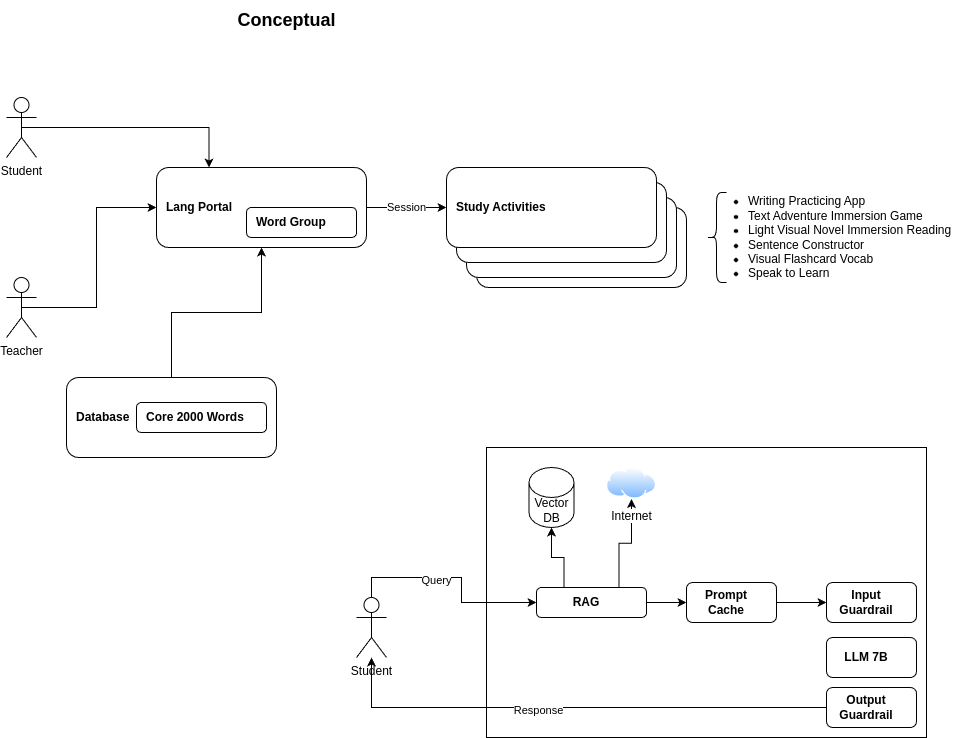

The diagram above was exported from draw.io. Its source (the exported page's mxGraphModel, read from the mxfile embedded in the PNG):
<mxGraphModel dx="1434" dy="716" grid="1" gridSize="10" guides="1" tooltips="1" connect="1" arrows="1" fold="1" page="0" pageScale="1" pageWidth="827" pageHeight="1169" math="0" shadow="0">
  <root>
    <mxCell id="0" />
    <mxCell id="1" parent="0" />
    <mxCell id="9CZH-DlGAh1ZhKFBSRve-1" value="Conceptual" style="text;html=1;align=center;verticalAlign=middle;resizable=0;points=[];autosize=1;strokeColor=none;fillColor=none;fontStyle=1;fontSize=18;" vertex="1" parent="1">
      <mxGeometry x="335" y="133" width="110" height="40" as="geometry" />
    </mxCell>
    <mxCell id="9CZH-DlGAh1ZhKFBSRve-9" style="edgeStyle=orthogonalEdgeStyle;rounded=0;orthogonalLoop=1;jettySize=auto;html=1;exitX=0.5;exitY=0.5;exitDx=0;exitDy=0;exitPerimeter=0;entryX=0.25;entryY=0;entryDx=0;entryDy=0;" edge="1" parent="1" source="9CZH-DlGAh1ZhKFBSRve-2" target="9CZH-DlGAh1ZhKFBSRve-6">
      <mxGeometry relative="1" as="geometry" />
    </mxCell>
    <mxCell id="9CZH-DlGAh1ZhKFBSRve-2" value="Student" style="shape=umlActor;verticalLabelPosition=bottom;verticalAlign=top;html=1;outlineConnect=0;" vertex="1" parent="1">
      <mxGeometry x="110" y="230" width="30" height="60" as="geometry" />
    </mxCell>
    <mxCell id="9CZH-DlGAh1ZhKFBSRve-10" style="edgeStyle=orthogonalEdgeStyle;rounded=0;orthogonalLoop=1;jettySize=auto;html=1;exitX=0.5;exitY=0.5;exitDx=0;exitDy=0;exitPerimeter=0;entryX=0;entryY=0.5;entryDx=0;entryDy=0;" edge="1" parent="1" source="9CZH-DlGAh1ZhKFBSRve-5" target="9CZH-DlGAh1ZhKFBSRve-6">
      <mxGeometry relative="1" as="geometry" />
    </mxCell>
    <mxCell id="9CZH-DlGAh1ZhKFBSRve-5" value="Teacher" style="shape=umlActor;verticalLabelPosition=bottom;verticalAlign=top;html=1;outlineConnect=0;" vertex="1" parent="1">
      <mxGeometry x="110" y="410" width="30" height="60" as="geometry" />
    </mxCell>
    <mxCell id="9CZH-DlGAh1ZhKFBSRve-18" value="Session" style="edgeStyle=orthogonalEdgeStyle;rounded=0;orthogonalLoop=1;jettySize=auto;html=1;exitX=1;exitY=0.5;exitDx=0;exitDy=0;entryX=0;entryY=0.5;entryDx=0;entryDy=0;" edge="1" parent="1" source="9CZH-DlGAh1ZhKFBSRve-6" target="9CZH-DlGAh1ZhKFBSRve-14">
      <mxGeometry relative="1" as="geometry" />
    </mxCell>
    <mxCell id="9CZH-DlGAh1ZhKFBSRve-6" value="&lt;b style=&quot;line-height: 100%;&quot;&gt;Lang Portal&lt;/b&gt;" style="rounded=1;whiteSpace=wrap;html=1;align=left;spacingLeft=0;spacingRight=10;spacing=10;" vertex="1" parent="1">
      <mxGeometry x="260" y="300" width="210" height="80" as="geometry" />
    </mxCell>
    <mxCell id="9CZH-DlGAh1ZhKFBSRve-8" value="&lt;b style=&quot;line-height: 100%;&quot;&gt;Word Group&lt;/b&gt;" style="rounded=1;whiteSpace=wrap;html=1;align=left;spacingLeft=0;spacingRight=10;spacing=10;" vertex="1" parent="1">
      <mxGeometry x="350" y="340" width="110" height="30" as="geometry" />
    </mxCell>
    <mxCell id="9CZH-DlGAh1ZhKFBSRve-13" style="edgeStyle=orthogonalEdgeStyle;rounded=0;orthogonalLoop=1;jettySize=auto;html=1;exitX=0.5;exitY=0;exitDx=0;exitDy=0;entryX=0.5;entryY=1;entryDx=0;entryDy=0;" edge="1" parent="1" source="9CZH-DlGAh1ZhKFBSRve-11" target="9CZH-DlGAh1ZhKFBSRve-6">
      <mxGeometry relative="1" as="geometry" />
    </mxCell>
    <mxCell id="9CZH-DlGAh1ZhKFBSRve-11" value="&lt;b style=&quot;line-height: 100%;&quot;&gt;Database&lt;/b&gt;" style="rounded=1;whiteSpace=wrap;html=1;align=left;spacingLeft=0;spacingRight=10;spacing=10;" vertex="1" parent="1">
      <mxGeometry x="170" y="510" width="210" height="80" as="geometry" />
    </mxCell>
    <mxCell id="9CZH-DlGAh1ZhKFBSRve-12" value="&lt;b style=&quot;line-height: 100%;&quot;&gt;Core 2000 Words&lt;/b&gt;" style="rounded=1;whiteSpace=wrap;html=1;align=left;spacingLeft=0;spacingRight=10;spacing=10;" vertex="1" parent="1">
      <mxGeometry x="240" y="535" width="130" height="30" as="geometry" />
    </mxCell>
    <mxCell id="9CZH-DlGAh1ZhKFBSRve-16" value="&lt;b style=&quot;line-height: 100%;&quot;&gt;Study Activities&lt;/b&gt;" style="rounded=1;whiteSpace=wrap;html=1;align=left;spacingLeft=0;spacingRight=10;spacing=10;" vertex="1" parent="1">
      <mxGeometry x="580" y="340" width="210" height="80" as="geometry" />
    </mxCell>
    <mxCell id="9CZH-DlGAh1ZhKFBSRve-17" value="&lt;b style=&quot;line-height: 100%;&quot;&gt;Study Activities&lt;/b&gt;" style="rounded=1;whiteSpace=wrap;html=1;align=left;spacingLeft=0;spacingRight=10;spacing=10;" vertex="1" parent="1">
      <mxGeometry x="570" y="330" width="210" height="80" as="geometry" />
    </mxCell>
    <mxCell id="9CZH-DlGAh1ZhKFBSRve-15" value="&lt;b style=&quot;line-height: 100%;&quot;&gt;Study Activities&lt;/b&gt;" style="rounded=1;whiteSpace=wrap;html=1;align=left;spacingLeft=0;spacingRight=10;spacing=10;" vertex="1" parent="1">
      <mxGeometry x="560" y="315" width="210" height="80" as="geometry" />
    </mxCell>
    <mxCell id="9CZH-DlGAh1ZhKFBSRve-14" value="&lt;b style=&quot;line-height: 100%;&quot;&gt;Study Activities&lt;/b&gt;" style="rounded=1;whiteSpace=wrap;html=1;align=left;spacingLeft=0;spacingRight=10;spacing=10;" vertex="1" parent="1">
      <mxGeometry x="550" y="300" width="210" height="80" as="geometry" />
    </mxCell>
    <mxCell id="9CZH-DlGAh1ZhKFBSRve-19" value="&lt;ul&gt;&lt;li&gt;Writing Practicing App&lt;/li&gt;&lt;li&gt;Text Adventure Immersion Game&lt;/li&gt;&lt;li&gt;Light Visual Novel Immersion Reading&lt;/li&gt;&lt;li&gt;Sentence Constructor&lt;/li&gt;&lt;li&gt;Visual Flashcard Vocab&lt;/li&gt;&lt;li&gt;Speak to Learn&lt;/li&gt;&lt;/ul&gt;" style="text;html=1;align=left;verticalAlign=middle;resizable=0;points=[];autosize=1;strokeColor=none;fillColor=none;" vertex="1" parent="1">
      <mxGeometry x="810" y="310" width="270" height="120" as="geometry" />
    </mxCell>
    <mxCell id="9CZH-DlGAh1ZhKFBSRve-20" value="" style="shape=curlyBracket;whiteSpace=wrap;html=1;rounded=1;labelPosition=left;verticalLabelPosition=middle;align=right;verticalAlign=middle;" vertex="1" parent="1">
      <mxGeometry x="810" y="325" width="20" height="90" as="geometry" />
    </mxCell>
    <mxCell id="9CZH-DlGAh1ZhKFBSRve-21" value="" style="rounded=0;whiteSpace=wrap;html=1;" vertex="1" parent="1">
      <mxGeometry x="590" y="580" width="440" height="290" as="geometry" />
    </mxCell>
    <mxCell id="9CZH-DlGAh1ZhKFBSRve-38" style="edgeStyle=orthogonalEdgeStyle;rounded=0;orthogonalLoop=1;jettySize=auto;html=1;exitX=0.5;exitY=0;exitDx=0;exitDy=0;exitPerimeter=0;" edge="1" parent="1" source="9CZH-DlGAh1ZhKFBSRve-23" target="9CZH-DlGAh1ZhKFBSRve-25">
      <mxGeometry relative="1" as="geometry" />
    </mxCell>
    <mxCell id="9CZH-DlGAh1ZhKFBSRve-39" value="Query" style="edgeLabel;html=1;align=center;verticalAlign=middle;resizable=0;points=[];" vertex="1" connectable="0" parent="9CZH-DlGAh1ZhKFBSRve-38">
      <mxGeometry x="-0.2" y="-2" relative="1" as="geometry">
        <mxPoint as="offset" />
      </mxGeometry>
    </mxCell>
    <mxCell id="9CZH-DlGAh1ZhKFBSRve-23" value="Student" style="shape=umlActor;verticalLabelPosition=bottom;verticalAlign=top;html=1;outlineConnect=0;" vertex="1" parent="1">
      <mxGeometry x="460" y="730" width="30" height="60" as="geometry" />
    </mxCell>
    <mxCell id="9CZH-DlGAh1ZhKFBSRve-29" style="edgeStyle=orthogonalEdgeStyle;rounded=0;orthogonalLoop=1;jettySize=auto;html=1;exitX=0.75;exitY=0;exitDx=0;exitDy=0;" edge="1" parent="1" source="9CZH-DlGAh1ZhKFBSRve-25" target="9CZH-DlGAh1ZhKFBSRve-27">
      <mxGeometry relative="1" as="geometry" />
    </mxCell>
    <mxCell id="9CZH-DlGAh1ZhKFBSRve-31" style="edgeStyle=orthogonalEdgeStyle;rounded=0;orthogonalLoop=1;jettySize=auto;html=1;exitX=1;exitY=0.5;exitDx=0;exitDy=0;entryX=0;entryY=0.5;entryDx=0;entryDy=0;" edge="1" parent="1" source="9CZH-DlGAh1ZhKFBSRve-25" target="9CZH-DlGAh1ZhKFBSRve-30">
      <mxGeometry relative="1" as="geometry" />
    </mxCell>
    <mxCell id="9CZH-DlGAh1ZhKFBSRve-25" value="&lt;b style=&quot;line-height: 100%;&quot;&gt;RAG&lt;/b&gt;" style="rounded=1;whiteSpace=wrap;html=1;align=center;spacingLeft=0;spacingRight=10;spacing=10;" vertex="1" parent="1">
      <mxGeometry x="640" y="720" width="110" height="30" as="geometry" />
    </mxCell>
    <mxCell id="9CZH-DlGAh1ZhKFBSRve-26" value="Vector&lt;br&gt;DB" style="shape=cylinder3;whiteSpace=wrap;html=1;boundedLbl=1;backgroundOutline=1;size=15;" vertex="1" parent="1">
      <mxGeometry x="632.5" y="600" width="45" height="60" as="geometry" />
    </mxCell>
    <mxCell id="9CZH-DlGAh1ZhKFBSRve-27" value="Internet" style="image;aspect=fixed;perimeter=ellipsePerimeter;html=1;align=center;shadow=0;dashed=0;spacingTop=3;image=img/lib/active_directory/internet_cloud.svg;" vertex="1" parent="1">
      <mxGeometry x="710" y="600" width="50" height="31.5" as="geometry" />
    </mxCell>
    <mxCell id="9CZH-DlGAh1ZhKFBSRve-28" style="edgeStyle=orthogonalEdgeStyle;rounded=0;orthogonalLoop=1;jettySize=auto;html=1;exitX=0.25;exitY=0;exitDx=0;exitDy=0;entryX=0.5;entryY=1;entryDx=0;entryDy=0;entryPerimeter=0;" edge="1" parent="1" source="9CZH-DlGAh1ZhKFBSRve-25" target="9CZH-DlGAh1ZhKFBSRve-26">
      <mxGeometry relative="1" as="geometry" />
    </mxCell>
    <mxCell id="9CZH-DlGAh1ZhKFBSRve-33" style="edgeStyle=orthogonalEdgeStyle;rounded=0;orthogonalLoop=1;jettySize=auto;html=1;exitX=1;exitY=0.5;exitDx=0;exitDy=0;entryX=0;entryY=0.5;entryDx=0;entryDy=0;" edge="1" parent="1" source="9CZH-DlGAh1ZhKFBSRve-30" target="9CZH-DlGAh1ZhKFBSRve-32">
      <mxGeometry relative="1" as="geometry" />
    </mxCell>
    <mxCell id="9CZH-DlGAh1ZhKFBSRve-30" value="&lt;b style=&quot;line-height: 100%;&quot;&gt;Prompt Cache&lt;/b&gt;" style="rounded=1;whiteSpace=wrap;html=1;align=center;spacingLeft=0;spacingRight=10;spacing=10;" vertex="1" parent="1">
      <mxGeometry x="790" y="715" width="90" height="40" as="geometry" />
    </mxCell>
    <mxCell id="9CZH-DlGAh1ZhKFBSRve-32" value="&lt;b style=&quot;line-height: 100%;&quot;&gt;Input Guardrail&lt;/b&gt;" style="rounded=1;whiteSpace=wrap;html=1;align=center;spacingLeft=0;spacingRight=10;spacing=10;" vertex="1" parent="1">
      <mxGeometry x="930" y="715" width="90" height="40" as="geometry" />
    </mxCell>
    <mxCell id="9CZH-DlGAh1ZhKFBSRve-34" value="&lt;b style=&quot;line-height: 100%;&quot;&gt;LLM 7B&lt;/b&gt;" style="rounded=1;whiteSpace=wrap;html=1;align=center;spacingLeft=0;spacingRight=10;spacing=10;" vertex="1" parent="1">
      <mxGeometry x="930" y="770" width="90" height="40" as="geometry" />
    </mxCell>
    <mxCell id="9CZH-DlGAh1ZhKFBSRve-36" style="edgeStyle=orthogonalEdgeStyle;rounded=0;orthogonalLoop=1;jettySize=auto;html=1;exitX=0;exitY=0.5;exitDx=0;exitDy=0;" edge="1" parent="1" source="9CZH-DlGAh1ZhKFBSRve-35" target="9CZH-DlGAh1ZhKFBSRve-23">
      <mxGeometry relative="1" as="geometry" />
    </mxCell>
    <mxCell id="9CZH-DlGAh1ZhKFBSRve-37" value="Response" style="edgeLabel;html=1;align=center;verticalAlign=middle;resizable=0;points=[];" vertex="1" connectable="0" parent="9CZH-DlGAh1ZhKFBSRve-36">
      <mxGeometry x="0.1446" y="2" relative="1" as="geometry">
        <mxPoint as="offset" />
      </mxGeometry>
    </mxCell>
    <mxCell id="9CZH-DlGAh1ZhKFBSRve-35" value="&lt;b style=&quot;line-height: 100%;&quot;&gt;Output Guardrail&lt;/b&gt;" style="rounded=1;whiteSpace=wrap;html=1;align=center;spacingLeft=0;spacingRight=10;spacing=10;" vertex="1" parent="1">
      <mxGeometry x="930" y="820" width="90" height="40" as="geometry" />
    </mxCell>
  </root>
</mxGraphModel>